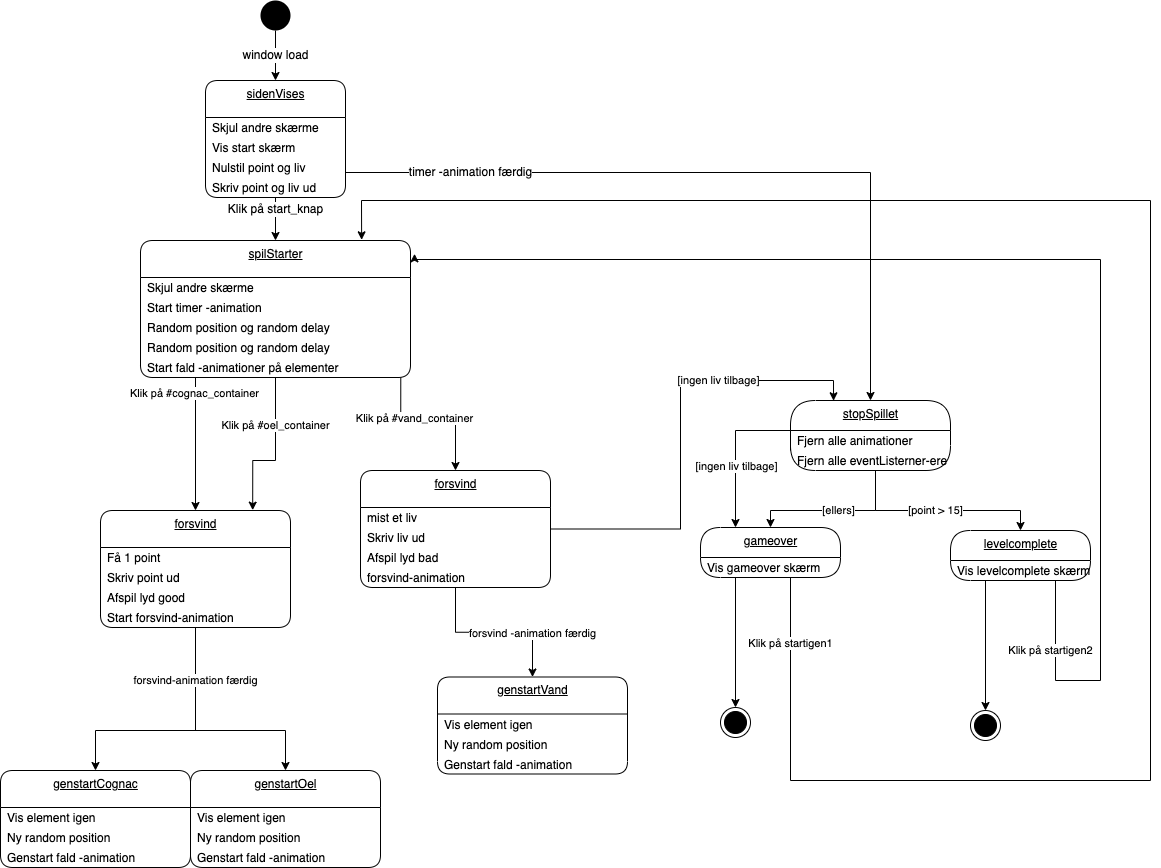

The diagram above was exported from draw.io. Its source (the exported page's mxGraphModel, read from the mxfile embedded in the PNG):
<mxGraphModel dx="1565" dy="1270" grid="1" gridSize="10" guides="1" tooltips="1" connect="1" arrows="1" fold="1" page="1" pageScale="1" pageWidth="827" pageHeight="1169" math="0" shadow="0">
  <root>
    <mxCell id="0" />
    <mxCell id="1" parent="0" />
    <mxCell id="23" value="&lt;span style=&quot;font-size: 12px&quot;&gt;window load&lt;/span&gt;" style="edgeStyle=orthogonalEdgeStyle;rounded=0;orthogonalLoop=1;jettySize=auto;html=1;exitX=0.5;exitY=1;exitDx=0;exitDy=0;entryX=0.5;entryY=0;entryDx=0;entryDy=0;" parent="1" source="2" target="63" edge="1">
      <mxGeometry relative="1" as="geometry">
        <mxPoint x="260" y="80" as="targetPoint" />
      </mxGeometry>
    </mxCell>
    <mxCell id="2" value="" style="ellipse;fillColor=#000000;strokeColor=none;" parent="1" vertex="1">
      <mxGeometry x="460" width="30" height="30" as="geometry" />
    </mxCell>
    <mxCell id="25" value="spilStarter" style="swimlane;fontStyle=4;align=center;verticalAlign=top;childLayout=stackLayout;horizontal=1;startSize=37;horizontalStack=0;resizeParent=1;resizeParentMax=0;resizeLast=0;collapsible=0;marginBottom=0;html=1;rounded=1;absoluteArcSize=1;arcSize=25;" parent="1" vertex="1">
      <mxGeometry x="340" y="240" width="270" height="137" as="geometry" />
    </mxCell>
    <mxCell id="26" value="Skjul andre skærme" style="fillColor=none;strokeColor=none;align=left;verticalAlign=middle;spacingLeft=5;" parent="25" vertex="1">
      <mxGeometry y="37" width="270" height="20" as="geometry" />
    </mxCell>
    <mxCell id="49" value="Start timer -animation" style="fillColor=none;strokeColor=none;align=left;verticalAlign=middle;spacingLeft=5;" parent="25" vertex="1">
      <mxGeometry y="57" width="270" height="20" as="geometry" />
    </mxCell>
    <mxCell id="50" value="Random position og random delay" style="fillColor=none;strokeColor=none;align=left;verticalAlign=middle;spacingLeft=5;" parent="25" vertex="1">
      <mxGeometry y="77" width="270" height="20" as="geometry" />
    </mxCell>
    <mxCell id="51" value="Random position og random delay" style="fillColor=none;strokeColor=none;align=left;verticalAlign=middle;spacingLeft=5;" parent="25" vertex="1">
      <mxGeometry y="97" width="270" height="20" as="geometry" />
    </mxCell>
    <mxCell id="52" value="Start fald -animationer på elementer" style="fillColor=none;strokeColor=none;align=left;verticalAlign=middle;spacingLeft=5;" parent="25" vertex="1">
      <mxGeometry y="117" width="270" height="20" as="geometry" />
    </mxCell>
    <mxCell id="53" value="&lt;span style=&quot;font-size: 12px&quot;&gt;Klik på start_knap&lt;/span&gt;" style="edgeStyle=orthogonalEdgeStyle;rounded=0;orthogonalLoop=1;jettySize=auto;html=1;entryX=0.5;entryY=0;entryDx=0;entryDy=0;exitX=0.5;exitY=1;exitDx=0;exitDy=0;" parent="1" source="63" target="25" edge="1">
      <mxGeometry x="-0.3953" relative="1" as="geometry">
        <mxPoint x="475" y="200" as="sourcePoint" />
        <mxPoint as="offset" />
      </mxGeometry>
    </mxCell>
    <mxCell id="63" value="sidenVises" style="swimlane;fontStyle=4;align=center;verticalAlign=top;childLayout=stackLayout;horizontal=1;startSize=37;horizontalStack=0;resizeParent=1;resizeParentMax=0;resizeLast=0;collapsible=0;marginBottom=0;html=1;rounded=1;absoluteArcSize=1;arcSize=25;" parent="1" vertex="1">
      <mxGeometry x="405" y="80" width="140" height="117" as="geometry" />
    </mxCell>
    <mxCell id="64" value="Skjul andre skærme" style="fillColor=none;strokeColor=none;align=left;verticalAlign=middle;spacingLeft=5;" parent="63" vertex="1">
      <mxGeometry y="37" width="140" height="20" as="geometry" />
    </mxCell>
    <mxCell id="65" value="Vis start skærm" style="fillColor=none;strokeColor=none;align=left;verticalAlign=middle;spacingLeft=5;" parent="63" vertex="1">
      <mxGeometry y="57" width="140" height="20" as="geometry" />
    </mxCell>
    <mxCell id="46" value="Nulstil point og liv" style="fillColor=none;strokeColor=none;align=left;verticalAlign=middle;spacingLeft=5;" parent="63" vertex="1">
      <mxGeometry y="77" width="140" height="20" as="geometry" />
    </mxCell>
    <mxCell id="47" value="Skriv point og liv ud" style="fillColor=none;strokeColor=none;align=left;verticalAlign=middle;spacingLeft=5;" parent="63" vertex="1">
      <mxGeometry y="97" width="140" height="20" as="geometry" />
    </mxCell>
    <mxCell id="68" value="genstartOel" style="swimlane;fontStyle=4;align=center;verticalAlign=top;childLayout=stackLayout;horizontal=1;startSize=37;horizontalStack=0;resizeParent=1;resizeParentMax=0;resizeLast=0;collapsible=0;marginBottom=0;html=1;rounded=1;absoluteArcSize=1;arcSize=25;" parent="1" vertex="1">
      <mxGeometry x="390" y="770" width="190" height="97" as="geometry" />
    </mxCell>
    <mxCell id="69" value="Vis element igen" style="fillColor=none;strokeColor=none;align=left;verticalAlign=middle;spacingLeft=5;" parent="68" vertex="1">
      <mxGeometry y="37" width="190" height="20" as="geometry" />
    </mxCell>
    <mxCell id="70" value="Ny random position" style="fillColor=none;strokeColor=none;align=left;verticalAlign=middle;spacingLeft=5;" parent="68" vertex="1">
      <mxGeometry y="57" width="190" height="20" as="geometry" />
    </mxCell>
    <mxCell id="71" value="Genstart fald -animation" style="fillColor=none;strokeColor=none;align=left;verticalAlign=middle;spacingLeft=5;" parent="68" vertex="1">
      <mxGeometry y="77" width="190" height="20" as="geometry" />
    </mxCell>
    <mxCell id="73" value="Klik på #oel_container" style="edgeStyle=orthogonalEdgeStyle;rounded=0;orthogonalLoop=1;jettySize=auto;html=1;exitX=0.5;exitY=1;exitDx=0;exitDy=0;entryX=0.801;entryY=-0.003;entryDx=0;entryDy=0;entryPerimeter=0;" parent="1" target="134" edge="1" source="52">
      <mxGeometry x="-0.3944" relative="1" as="geometry">
        <mxPoint as="offset" />
        <mxPoint x="340" y="337" as="sourcePoint" />
        <Array as="points">
          <mxPoint x="475" y="460" />
          <mxPoint x="452" y="460" />
        </Array>
      </mxGeometry>
    </mxCell>
    <mxCell id="120" value="[ingen liv tilbage]" style="edgeStyle=orthogonalEdgeStyle;rounded=0;orthogonalLoop=1;jettySize=auto;html=1;exitX=1;exitY=0.5;exitDx=0;exitDy=0;entryX=0.269;entryY=0.004;entryDx=0;entryDy=0;entryPerimeter=0;" parent="1" source="75" target="88" edge="1">
      <mxGeometry x="0.3933" relative="1" as="geometry">
        <Array as="points">
          <mxPoint x="880" y="529" />
          <mxPoint x="880" y="380" />
          <mxPoint x="1033" y="380" />
        </Array>
        <mxPoint x="1" as="offset" />
      </mxGeometry>
    </mxCell>
    <mxCell id="75" value="forsvind" style="swimlane;fontStyle=4;align=center;verticalAlign=top;childLayout=stackLayout;horizontal=1;startSize=37;horizontalStack=0;resizeParent=1;resizeParentMax=0;resizeLast=0;collapsible=0;marginBottom=0;html=1;rounded=1;absoluteArcSize=1;arcSize=25;" parent="1" vertex="1">
      <mxGeometry x="560" y="470" width="190" height="117" as="geometry" />
    </mxCell>
    <mxCell id="76" value="mist et liv" style="fillColor=none;strokeColor=none;align=left;verticalAlign=middle;spacingLeft=5;" parent="75" vertex="1">
      <mxGeometry y="37" width="190" height="20" as="geometry" />
    </mxCell>
    <mxCell id="77" value="Skriv liv ud" style="fillColor=none;strokeColor=none;align=left;verticalAlign=middle;spacingLeft=5;" parent="75" vertex="1">
      <mxGeometry y="57" width="190" height="20" as="geometry" />
    </mxCell>
    <mxCell id="132" value="Afspil lyd bad" style="fillColor=none;strokeColor=none;align=left;verticalAlign=middle;spacingLeft=5;" parent="75" vertex="1">
      <mxGeometry y="77" width="190" height="20" as="geometry" />
    </mxCell>
    <mxCell id="78" value="forsvind-animation" style="fillColor=none;strokeColor=none;align=left;verticalAlign=middle;spacingLeft=5;" parent="75" vertex="1">
      <mxGeometry y="97" width="190" height="20" as="geometry" />
    </mxCell>
    <mxCell id="79" value="genstartVand" style="swimlane;fontStyle=4;align=center;verticalAlign=top;childLayout=stackLayout;horizontal=1;startSize=37;horizontalStack=0;resizeParent=1;resizeParentMax=0;resizeLast=0;collapsible=0;marginBottom=0;html=1;rounded=1;absoluteArcSize=1;arcSize=25;" parent="1" vertex="1">
      <mxGeometry x="637" y="676.5" width="190" height="97" as="geometry" />
    </mxCell>
    <mxCell id="80" value="Vis element igen" style="fillColor=none;strokeColor=none;align=left;verticalAlign=middle;spacingLeft=5;" parent="79" vertex="1">
      <mxGeometry y="37" width="190" height="20" as="geometry" />
    </mxCell>
    <mxCell id="81" value="Ny random position" style="fillColor=none;strokeColor=none;align=left;verticalAlign=middle;spacingLeft=5;" parent="79" vertex="1">
      <mxGeometry y="57" width="190" height="20" as="geometry" />
    </mxCell>
    <mxCell id="82" value="Genstart fald -animation" style="fillColor=none;strokeColor=none;align=left;verticalAlign=middle;spacingLeft=5;" parent="79" vertex="1">
      <mxGeometry y="77" width="190" height="20" as="geometry" />
    </mxCell>
    <mxCell id="83" value="forsvind -animation færdig" style="edgeStyle=orthogonalEdgeStyle;rounded=0;orthogonalLoop=1;jettySize=auto;html=1;exitX=0.5;exitY=1;exitDx=0;exitDy=0;entryX=0.5;entryY=0;entryDx=0;entryDy=0;" parent="1" source="78" target="79" edge="1">
      <mxGeometry x="0.462" relative="1" as="geometry">
        <mxPoint as="offset" />
      </mxGeometry>
    </mxCell>
    <mxCell id="84" value="Klik på #vand_container" style="edgeStyle=orthogonalEdgeStyle;rounded=0;orthogonalLoop=1;jettySize=auto;html=1;exitX=0.964;exitY=1.013;exitDx=0;exitDy=0;entryX=0.5;entryY=0;entryDx=0;entryDy=0;exitPerimeter=0;" parent="1" source="52" target="75" edge="1">
      <mxGeometry x="-0.1768" y="5" relative="1" as="geometry">
        <mxPoint as="offset" />
      </mxGeometry>
    </mxCell>
    <mxCell id="87" value="&lt;span style=&quot;font-size: 12px&quot;&gt;timer -animation færdig&lt;/span&gt;" style="edgeStyle=orthogonalEdgeStyle;rounded=0;orthogonalLoop=1;jettySize=auto;html=1;entryX=0.5;entryY=0;entryDx=0;entryDy=0;exitX=1;exitY=0.75;exitDx=0;exitDy=0;" parent="1" source="46" target="88" edge="1">
      <mxGeometry x="-0.6654" relative="1" as="geometry">
        <mxPoint x="740.0000000000002" y="120" as="sourcePoint" />
        <mxPoint x="765" y="87" as="targetPoint" />
        <mxPoint as="offset" />
      </mxGeometry>
    </mxCell>
    <mxCell id="88" value="stopSpillet" style="swimlane;fontStyle=4;align=center;verticalAlign=top;childLayout=stackLayout;horizontal=1;startSize=30;horizontalStack=0;resizeParent=1;resizeParentMax=0;resizeLast=0;collapsible=0;marginBottom=0;html=1;rounded=1;absoluteArcSize=1;arcSize=50;" parent="1" vertex="1">
      <mxGeometry x="990" y="400" width="160" height="70" as="geometry" />
    </mxCell>
    <mxCell id="89" value="Fjern alle animationer" style="fillColor=none;strokeColor=none;align=left;verticalAlign=middle;spacingLeft=5;" parent="88" vertex="1">
      <mxGeometry y="30" width="160" height="20" as="geometry" />
    </mxCell>
    <mxCell id="90" value="Fjern alle eventListerner-ere" style="fillColor=none;strokeColor=none;align=left;verticalAlign=middle;spacingLeft=5;" parent="88" vertex="1">
      <mxGeometry y="50" width="160" height="20" as="geometry" />
    </mxCell>
    <mxCell id="91" value="[point &amp;gt; 15]" style="edgeStyle=orthogonalEdgeStyle;rounded=0;orthogonalLoop=1;jettySize=auto;html=1;exitX=0.5;exitY=1;exitDx=0;exitDy=0;entryX=0.5;entryY=0;entryDx=0;entryDy=0;" parent="1" source="90" target="92" edge="1">
      <mxGeometry relative="1" as="geometry">
        <mxPoint x="1060" y="520" as="targetPoint" />
        <Array as="points">
          <mxPoint x="1075" y="510" />
          <mxPoint x="1220" y="510" />
        </Array>
      </mxGeometry>
    </mxCell>
    <mxCell id="92" value="levelcomplete" style="swimlane;fontStyle=4;align=center;verticalAlign=top;childLayout=stackLayout;horizontal=1;startSize=30;horizontalStack=0;resizeParent=1;resizeParentMax=0;resizeLast=0;collapsible=0;marginBottom=0;html=1;rounded=1;absoluteArcSize=1;arcSize=92;" parent="1" vertex="1">
      <mxGeometry x="1150" y="530" width="140" height="50" as="geometry" />
    </mxCell>
    <mxCell id="93" value="Vis levelcomplete skærm" style="fillColor=none;strokeColor=none;align=left;verticalAlign=middle;spacingLeft=5;" parent="92" vertex="1">
      <mxGeometry y="30" width="140" height="20" as="geometry" />
    </mxCell>
    <mxCell id="94" style="edgeStyle=orthogonalEdgeStyle;rounded=0;orthogonalLoop=1;jettySize=auto;html=1;exitX=0.25;exitY=1;exitDx=0;exitDy=0;entryX=0.5;entryY=0;entryDx=0;entryDy=0;" parent="1" source="93" target="102" edge="1">
      <mxGeometry relative="1" as="geometry">
        <mxPoint x="1185" y="620" as="targetPoint" />
      </mxGeometry>
    </mxCell>
    <mxCell id="95" value="gameover" style="swimlane;fontStyle=4;align=center;verticalAlign=top;childLayout=stackLayout;horizontal=1;startSize=30;horizontalStack=0;resizeParent=1;resizeParentMax=0;resizeLast=0;collapsible=0;marginBottom=0;html=1;rounded=1;absoluteArcSize=1;arcSize=92;" parent="1" vertex="1">
      <mxGeometry x="900" y="527" width="140" height="50" as="geometry" />
    </mxCell>
    <mxCell id="96" value="Vis gameover skærm" style="fillColor=none;strokeColor=none;align=left;verticalAlign=middle;spacingLeft=5;" parent="95" vertex="1">
      <mxGeometry y="30" width="140" height="20" as="geometry" />
    </mxCell>
    <mxCell id="98" value="[ellers]" style="edgeStyle=orthogonalEdgeStyle;rounded=0;orthogonalLoop=1;jettySize=auto;html=1;exitX=0.5;exitY=1;exitDx=0;exitDy=0;entryX=0.5;entryY=0;entryDx=0;entryDy=0;" parent="1" source="90" target="95" edge="1">
      <mxGeometry relative="1" as="geometry">
        <mxPoint x="974" y="530" as="targetPoint" />
        <Array as="points">
          <mxPoint x="1075" y="510" />
          <mxPoint x="970" y="510" />
        </Array>
      </mxGeometry>
    </mxCell>
    <mxCell id="99" style="edgeStyle=orthogonalEdgeStyle;rounded=0;orthogonalLoop=1;jettySize=auto;html=1;exitX=0;exitY=0;exitDx=0;exitDy=0;entryX=0.25;entryY=0;entryDx=0;entryDy=0;" parent="1" source="90" target="95" edge="1">
      <mxGeometry relative="1" as="geometry">
        <mxPoint x="939" y="530" as="targetPoint" />
      </mxGeometry>
    </mxCell>
    <mxCell id="100" value="[ingen liv tilbage]" style="edgeLabel;html=1;align=center;verticalAlign=middle;resizable=0;points=[];" parent="99" vertex="1" connectable="0">
      <mxGeometry x="0.2849" relative="1" as="geometry">
        <mxPoint as="offset" />
      </mxGeometry>
    </mxCell>
    <mxCell id="101" value="" style="ellipse;html=1;shape=endState;fillColor=#000000;strokeColor=#000000;" parent="1" vertex="1">
      <mxGeometry x="920" y="707" width="30" height="30" as="geometry" />
    </mxCell>
    <mxCell id="102" value="" style="ellipse;html=1;shape=endState;fillColor=#000000;strokeColor=#000000;" parent="1" vertex="1">
      <mxGeometry x="1170" y="710" width="30" height="30" as="geometry" />
    </mxCell>
    <mxCell id="103" value="Klik på startigen1" style="edgeStyle=orthogonalEdgeStyle;rounded=0;orthogonalLoop=1;jettySize=auto;html=1;exitX=0.75;exitY=1;exitDx=0;exitDy=0;entryX=0.819;entryY=-0.005;entryDx=0;entryDy=0;entryPerimeter=0;" parent="1" source="96" target="25" edge="1">
      <mxGeometry x="-0.9176" relative="1" as="geometry">
        <mxPoint x="710" y="263" as="targetPoint" />
        <Array as="points">
          <mxPoint x="990" y="577" />
          <mxPoint x="990" y="780" />
          <mxPoint x="1350" y="780" />
          <mxPoint x="1350" y="200" />
          <mxPoint x="561" y="200" />
        </Array>
        <mxPoint y="-1" as="offset" />
      </mxGeometry>
    </mxCell>
    <mxCell id="104" value="Klik på startigen2" style="edgeStyle=orthogonalEdgeStyle;rounded=0;orthogonalLoop=1;jettySize=auto;html=1;exitX=0.75;exitY=1;exitDx=0;exitDy=0;entryX=1.015;entryY=0.097;entryDx=0;entryDy=0;entryPerimeter=0;" parent="1" source="93" target="25" edge="1">
      <mxGeometry x="-0.8887" y="-5" relative="1" as="geometry">
        <mxPoint x="1255" y="780" as="targetPoint" />
        <Array as="points">
          <mxPoint x="1255" y="680" />
          <mxPoint x="1300" y="680" />
          <mxPoint x="1300" y="259" />
        </Array>
        <mxPoint as="offset" />
      </mxGeometry>
    </mxCell>
    <mxCell id="109" style="edgeStyle=orthogonalEdgeStyle;rounded=0;orthogonalLoop=1;jettySize=auto;html=1;exitX=0.25;exitY=1;exitDx=0;exitDy=0;entryX=0.5;entryY=0;entryDx=0;entryDy=0;" parent="1" source="96" target="101" edge="1">
      <mxGeometry relative="1" as="geometry" />
    </mxCell>
    <mxCell id="133" value="Klik på #cognac_container" style="edgeStyle=orthogonalEdgeStyle;rounded=0;orthogonalLoop=1;jettySize=auto;html=1;entryX=0.5;entryY=0;entryDx=0;entryDy=0;" parent="1" edge="1" target="134">
      <mxGeometry x="-0.5326" relative="1" as="geometry">
        <mxPoint x="-1" as="offset" />
        <mxPoint x="414" y="377" as="sourcePoint" />
        <mxPoint x="390" y="570" as="targetPoint" />
        <Array as="points">
          <mxPoint x="414" y="377" />
        </Array>
      </mxGeometry>
    </mxCell>
    <mxCell id="134" value="forsvind" style="swimlane;fontStyle=4;align=center;verticalAlign=top;childLayout=stackLayout;horizontal=1;startSize=37;horizontalStack=0;resizeParent=1;resizeParentMax=0;resizeLast=0;collapsible=0;marginBottom=0;html=1;rounded=1;absoluteArcSize=1;arcSize=25;" parent="1" vertex="1">
      <mxGeometry x="300" y="510" width="190" height="117" as="geometry" />
    </mxCell>
    <mxCell id="135" value="Få 1 point" style="fillColor=none;strokeColor=none;align=left;verticalAlign=middle;spacingLeft=5;" parent="134" vertex="1">
      <mxGeometry y="37" width="190" height="20" as="geometry" />
    </mxCell>
    <mxCell id="136" value="Skriv point ud" style="fillColor=none;strokeColor=none;align=left;verticalAlign=middle;spacingLeft=5;" parent="134" vertex="1">
      <mxGeometry y="57" width="190" height="20" as="geometry" />
    </mxCell>
    <mxCell id="137" value="Afspil lyd good" style="fillColor=none;strokeColor=none;align=left;verticalAlign=middle;spacingLeft=5;" parent="134" vertex="1">
      <mxGeometry y="77" width="190" height="20" as="geometry" />
    </mxCell>
    <mxCell id="138" value="Start forsvind-animation" style="fillColor=none;strokeColor=none;align=left;verticalAlign=middle;spacingLeft=5;" parent="134" vertex="1">
      <mxGeometry y="97" width="190" height="20" as="geometry" />
    </mxCell>
    <mxCell id="139" value="forsvind-animation færdig" style="edgeStyle=orthogonalEdgeStyle;rounded=0;orthogonalLoop=1;jettySize=auto;html=1;exitX=0.5;exitY=1;exitDx=0;exitDy=0;endArrow=none;endFill=0;" parent="1" source="138" edge="1">
      <mxGeometry x="-0.0619" relative="1" as="geometry">
        <mxPoint x="323" y="667" as="sourcePoint" />
        <mxPoint x="395" y="720" as="targetPoint" />
        <Array as="points">
          <mxPoint x="395" y="730" />
          <mxPoint x="395" y="730" />
        </Array>
        <mxPoint as="offset" />
      </mxGeometry>
    </mxCell>
    <mxCell id="140" value="genstartCognac" style="swimlane;fontStyle=4;align=center;verticalAlign=top;childLayout=stackLayout;horizontal=1;startSize=37;horizontalStack=0;resizeParent=1;resizeParentMax=0;resizeLast=0;collapsible=0;marginBottom=0;html=1;rounded=1;absoluteArcSize=1;arcSize=25;" parent="1" vertex="1">
      <mxGeometry x="200" y="770" width="190" height="97" as="geometry" />
    </mxCell>
    <mxCell id="141" value="Vis element igen" style="fillColor=none;strokeColor=none;align=left;verticalAlign=middle;spacingLeft=5;" parent="140" vertex="1">
      <mxGeometry y="37" width="190" height="20" as="geometry" />
    </mxCell>
    <mxCell id="142" value="Ny random position" style="fillColor=none;strokeColor=none;align=left;verticalAlign=middle;spacingLeft=5;" parent="140" vertex="1">
      <mxGeometry y="57" width="190" height="20" as="geometry" />
    </mxCell>
    <mxCell id="143" value="Genstart fald -animation" style="fillColor=none;strokeColor=none;align=left;verticalAlign=middle;spacingLeft=5;" parent="140" vertex="1">
      <mxGeometry y="77" width="190" height="20" as="geometry" />
    </mxCell>
    <mxCell id="154" value="" style="edgeStyle=orthogonalEdgeStyle;rounded=0;orthogonalLoop=1;jettySize=auto;html=1;endArrow=classic;endFill=1;exitX=0.5;exitY=0;exitDx=0;exitDy=0;entryX=0.5;entryY=0;entryDx=0;entryDy=0;startArrow=classic;startFill=1;" edge="1" parent="1" source="68" target="140">
      <mxGeometry x="-0.5419" y="10" relative="1" as="geometry">
        <mxPoint x="500" y="730" as="sourcePoint" />
        <mxPoint x="270" y="750" as="targetPoint" />
        <Array as="points">
          <mxPoint x="485" y="730" />
          <mxPoint x="295" y="730" />
        </Array>
        <mxPoint as="offset" />
      </mxGeometry>
    </mxCell>
  </root>
</mxGraphModel>